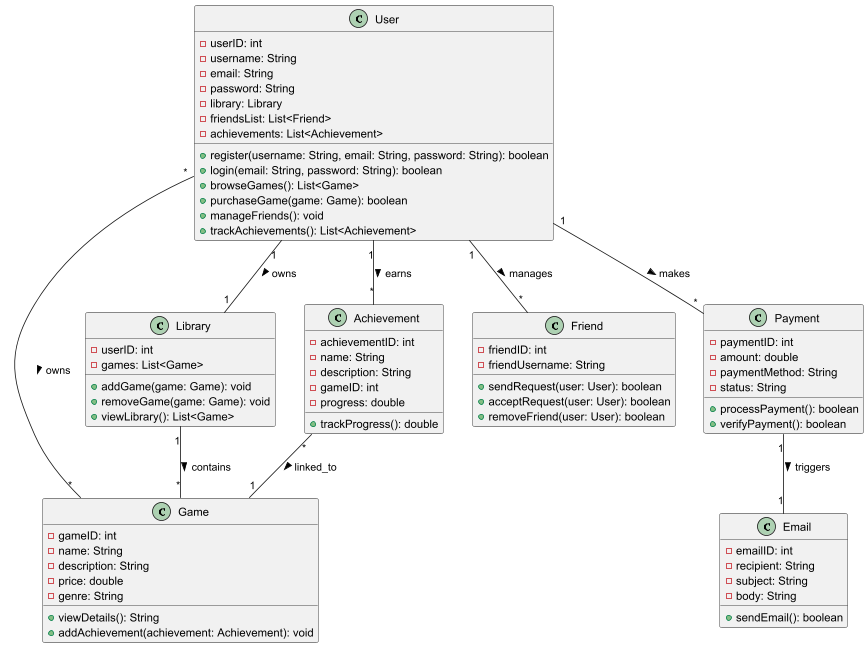

The diagram above was rendered by PlantUML. Its source (embedded in the PNG):
@startuml

class User {
  - userID: int
  - username: String
  - email: String
  - password: String
  - library: Library
  - friendsList: List<Friend>
  - achievements: List<Achievement>
  + register(username: String, email: String, password: String): boolean
  + login(email: String, password: String): boolean
  + browseGames(): List<Game>
  + purchaseGame(game: Game): boolean
  + manageFriends(): void
  + trackAchievements(): List<Achievement>
}

class Game {
  - gameID: int
  - name: String
  - description: String
  - price: double
  - genre: String
  + viewDetails(): String
  + addAchievement(achievement: Achievement): void
}

class Library {
  - userID: int
  - games: List<Game>
  + addGame(game: Game): void
  + removeGame(game: Game): void
  + viewLibrary(): List<Game>
}

class Achievement {
  - achievementID: int
  - name: String
  - description: String
  - gameID: int
  - progress: double
  + trackProgress(): double
}

class Friend {
  - friendID: int
  - friendUsername: String
  + sendRequest(user: User): boolean
  + acceptRequest(user: User): boolean
  + removeFriend(user: User): boolean
}

class Payment {
  - paymentID: int
  - amount: double
  - paymentMethod: String
  - status: String
  + processPayment(): boolean
  + verifyPayment(): boolean
}

class Email {
  - emailID: int
  - recipient: String
  - subject: String
  - body: String
  + sendEmail(): boolean
}

User "1" -- "1" Library : owns >
User "1" -- "*" Friend : manages >
User "1" -- "*" Achievement : earns >
User "1" -- "*" Payment : makes >
User "*" -- "*" Game : owns >
Library "1" -- "*" Game : contains >
Achievement "*" -- "1" Game : linked_to >
Payment "1" -- "1" Email : triggers >

@enduml